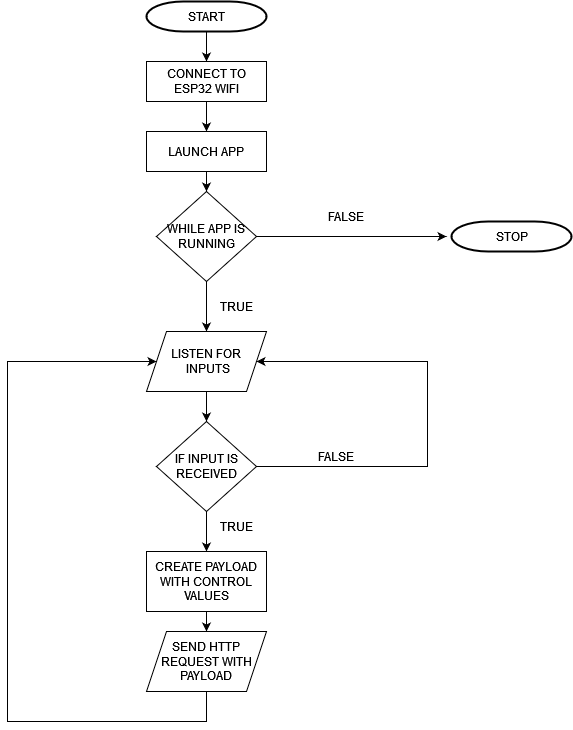

The diagram above was exported from draw.io. Its source (the exported page's mxGraphModel, read from the mxfile embedded in the PNG):
<mxGraphModel dx="1050" dy="523" grid="1" gridSize="10" guides="1" tooltips="1" connect="1" arrows="1" fold="1" page="1" pageScale="1" pageWidth="1169" pageHeight="827" background="none" math="0" shadow="0">
  <root>
    <mxCell id="0" />
    <mxCell id="1" parent="0" />
    <mxCell id="ND_fbCrq1BbmrggnkjyX-111" style="edgeStyle=orthogonalEdgeStyle;rounded=0;orthogonalLoop=1;jettySize=auto;html=1;" edge="1" parent="1" source="ND_fbCrq1BbmrggnkjyX-109" target="ND_fbCrq1BbmrggnkjyX-110">
      <mxGeometry relative="1" as="geometry" />
    </mxCell>
    <mxCell id="ND_fbCrq1BbmrggnkjyX-109" value="START" style="shape=mxgraph.flowchart.terminator;strokeWidth=2;gradientColor=none;gradientDirection=north;fontStyle=0;html=1;" vertex="1" parent="1">
      <mxGeometry x="280" y="70" width="120" height="30" as="geometry" />
    </mxCell>
    <mxCell id="ND_fbCrq1BbmrggnkjyX-113" style="edgeStyle=orthogonalEdgeStyle;rounded=0;orthogonalLoop=1;jettySize=auto;html=1;" edge="1" parent="1" source="ND_fbCrq1BbmrggnkjyX-110" target="ND_fbCrq1BbmrggnkjyX-112">
      <mxGeometry relative="1" as="geometry" />
    </mxCell>
    <mxCell id="ND_fbCrq1BbmrggnkjyX-110" value="CONNECT TO ESP32 WIFI" style="rounded=0;whiteSpace=wrap;html=1;" vertex="1" parent="1">
      <mxGeometry x="280" y="130" width="120" height="40" as="geometry" />
    </mxCell>
    <mxCell id="ND_fbCrq1BbmrggnkjyX-115" style="edgeStyle=orthogonalEdgeStyle;rounded=0;orthogonalLoop=1;jettySize=auto;html=1;" edge="1" parent="1" source="ND_fbCrq1BbmrggnkjyX-112" target="ND_fbCrq1BbmrggnkjyX-114">
      <mxGeometry relative="1" as="geometry" />
    </mxCell>
    <mxCell id="ND_fbCrq1BbmrggnkjyX-112" value="LAUNCH APP" style="rounded=0;whiteSpace=wrap;html=1;" vertex="1" parent="1">
      <mxGeometry x="280" y="200" width="120" height="40" as="geometry" />
    </mxCell>
    <mxCell id="ND_fbCrq1BbmrggnkjyX-122" style="edgeStyle=orthogonalEdgeStyle;rounded=0;orthogonalLoop=1;jettySize=auto;html=1;entryX=0.5;entryY=0;entryDx=0;entryDy=0;" edge="1" parent="1" source="ND_fbCrq1BbmrggnkjyX-114" target="ND_fbCrq1BbmrggnkjyX-116">
      <mxGeometry relative="1" as="geometry" />
    </mxCell>
    <mxCell id="ND_fbCrq1BbmrggnkjyX-123" style="edgeStyle=orthogonalEdgeStyle;rounded=0;orthogonalLoop=1;jettySize=auto;html=1;" edge="1" parent="1" source="ND_fbCrq1BbmrggnkjyX-114">
      <mxGeometry relative="1" as="geometry">
        <mxPoint x="580" y="305" as="targetPoint" />
      </mxGeometry>
    </mxCell>
    <mxCell id="ND_fbCrq1BbmrggnkjyX-114" value="WHILE APP IS RUNNING" style="rhombus;whiteSpace=wrap;html=1;" vertex="1" parent="1">
      <mxGeometry x="290" y="260" width="100" height="90" as="geometry" />
    </mxCell>
    <mxCell id="ND_fbCrq1BbmrggnkjyX-127" style="edgeStyle=orthogonalEdgeStyle;rounded=0;orthogonalLoop=1;jettySize=auto;html=1;" edge="1" parent="1" source="ND_fbCrq1BbmrggnkjyX-116" target="ND_fbCrq1BbmrggnkjyX-117">
      <mxGeometry relative="1" as="geometry" />
    </mxCell>
    <mxCell id="ND_fbCrq1BbmrggnkjyX-116" value="&lt;div&gt;LISTEN FOR&lt;/div&gt;&lt;div&gt;&amp;nbsp;INPUTS&lt;/div&gt;" style="shape=parallelogram;perimeter=parallelogramPerimeter;whiteSpace=wrap;html=1;fixedSize=1;" vertex="1" parent="1">
      <mxGeometry x="280" y="400" width="120" height="60" as="geometry" />
    </mxCell>
    <mxCell id="ND_fbCrq1BbmrggnkjyX-128" style="edgeStyle=orthogonalEdgeStyle;rounded=0;orthogonalLoop=1;jettySize=auto;html=1;entryX=0.5;entryY=0;entryDx=0;entryDy=0;" edge="1" parent="1" source="ND_fbCrq1BbmrggnkjyX-117" target="ND_fbCrq1BbmrggnkjyX-118">
      <mxGeometry relative="1" as="geometry" />
    </mxCell>
    <mxCell id="ND_fbCrq1BbmrggnkjyX-130" style="edgeStyle=orthogonalEdgeStyle;rounded=0;orthogonalLoop=1;jettySize=auto;html=1;entryX=1;entryY=0.5;entryDx=0;entryDy=0;" edge="1" parent="1" source="ND_fbCrq1BbmrggnkjyX-117" target="ND_fbCrq1BbmrggnkjyX-116">
      <mxGeometry relative="1" as="geometry">
        <mxPoint x="560" y="410" as="targetPoint" />
        <Array as="points">
          <mxPoint x="561" y="535" />
          <mxPoint x="561" y="430" />
        </Array>
      </mxGeometry>
    </mxCell>
    <mxCell id="ND_fbCrq1BbmrggnkjyX-117" value="IF INPUT IS RECEIVED" style="rhombus;whiteSpace=wrap;html=1;" vertex="1" parent="1">
      <mxGeometry x="290" y="490" width="100" height="90" as="geometry" />
    </mxCell>
    <mxCell id="ND_fbCrq1BbmrggnkjyX-133" style="edgeStyle=orthogonalEdgeStyle;rounded=0;orthogonalLoop=1;jettySize=auto;html=1;" edge="1" parent="1" source="ND_fbCrq1BbmrggnkjyX-118" target="ND_fbCrq1BbmrggnkjyX-119">
      <mxGeometry relative="1" as="geometry" />
    </mxCell>
    <mxCell id="ND_fbCrq1BbmrggnkjyX-118" value="CREATE PAYLOAD WITH CONTROL VALUES" style="rounded=0;whiteSpace=wrap;html=1;" vertex="1" parent="1">
      <mxGeometry x="280" y="620" width="120" height="60" as="geometry" />
    </mxCell>
    <mxCell id="ND_fbCrq1BbmrggnkjyX-134" style="edgeStyle=orthogonalEdgeStyle;rounded=0;orthogonalLoop=1;jettySize=auto;html=1;" edge="1" parent="1" source="ND_fbCrq1BbmrggnkjyX-119" target="ND_fbCrq1BbmrggnkjyX-116">
      <mxGeometry relative="1" as="geometry">
        <mxPoint x="170" y="460" as="targetPoint" />
        <Array as="points">
          <mxPoint x="340" y="790" />
          <mxPoint x="141" y="790" />
          <mxPoint x="141" y="430" />
        </Array>
      </mxGeometry>
    </mxCell>
    <mxCell id="ND_fbCrq1BbmrggnkjyX-119" value="SEND HTTP REQUEST WITH PAYLOAD" style="shape=parallelogram;perimeter=parallelogramPerimeter;whiteSpace=wrap;html=1;fixedSize=1;" vertex="1" parent="1">
      <mxGeometry x="280" y="700" width="120" height="60" as="geometry" />
    </mxCell>
    <mxCell id="ND_fbCrq1BbmrggnkjyX-124" value="STOP" style="shape=mxgraph.flowchart.terminator;strokeWidth=2;gradientColor=none;gradientDirection=north;fontStyle=0;html=1;" vertex="1" parent="1">
      <mxGeometry x="585" y="290" width="120" height="30" as="geometry" />
    </mxCell>
    <mxCell id="ND_fbCrq1BbmrggnkjyX-125" value="TRUE" style="text;html=1;strokeColor=none;fillColor=none;align=center;verticalAlign=middle;whiteSpace=wrap;rounded=0;" vertex="1" parent="1">
      <mxGeometry x="340" y="360" width="60" height="30" as="geometry" />
    </mxCell>
    <mxCell id="ND_fbCrq1BbmrggnkjyX-126" value="FALSE" style="text;html=1;strokeColor=none;fillColor=none;align=center;verticalAlign=middle;whiteSpace=wrap;rounded=0;" vertex="1" parent="1">
      <mxGeometry x="450" y="270" width="60" height="30" as="geometry" />
    </mxCell>
    <mxCell id="ND_fbCrq1BbmrggnkjyX-129" value="FALSE" style="text;html=1;strokeColor=none;fillColor=none;align=center;verticalAlign=middle;whiteSpace=wrap;rounded=0;" vertex="1" parent="1">
      <mxGeometry x="440" y="510" width="60" height="30" as="geometry" />
    </mxCell>
    <mxCell id="ND_fbCrq1BbmrggnkjyX-131" value="TRUE" style="text;html=1;strokeColor=none;fillColor=none;align=center;verticalAlign=middle;whiteSpace=wrap;rounded=0;" vertex="1" parent="1">
      <mxGeometry x="340" y="580" width="60" height="30" as="geometry" />
    </mxCell>
  </root>
</mxGraphModel>